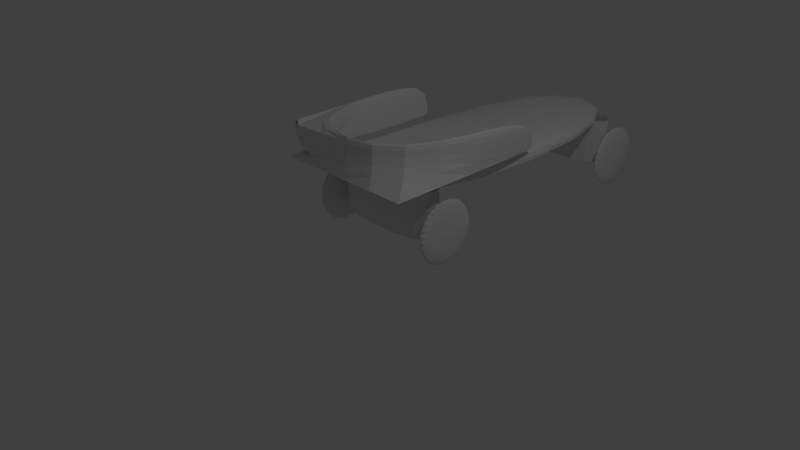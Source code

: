 # Source: testFlatcar.blend  (saved by Blender 2.69.0; exported with 4.5.12 LTS)
import bpy
from mathutils import Matrix  # noqa: F401  (used for matrix-valued properties, if any)

bpy.ops.wm.read_factory_settings(use_empty=True)
scene = bpy.context.scene
scene.name = 'Scene'

# ---- collections
col_collection_1 = bpy.data.collections.new('Collection 1'); scene.collection.children.link(col_collection_1)

# ---- materials (node trees are filled in below, after node groups)
mat_material = bpy.data.materials.new('Material')
mat_material.alpha_threshold = 0.0
mat_material.use_transparent_shadow = False
mat_material.roughness = 0.5
mat_material.line_color = (0.0, 0.0, 0.0, 1.0)

# ---- material node trees

# ---- world
world_world = bpy.data.worlds.new('World'); scene.world = world_world
world_world.color = (0.05088, 0.05088, 0.05088)
world_world.use_sun_shadow = False
world_world.sun_shadow_jitter_overblur = 0.0
world_world.cycles.sampling_method = 'MANUAL'
world_world.cycles.sample_map_resolution = 256

# ---- cameras
cam_camera = bpy.data.cameras.new('Camera')
cam_camera.clip_end = 100.0
cam_camera.lens = 35.0
cam_camera.sensor_width = 32.0
cam_camera.sensor_height = 18.0
cam_camera.ortho_scale = 7.314
cam_camera.dof.focus_distance = 0.0
cam_camera.dof.aperture_fstop = 128.0

# ---- lights
light_lamp = bpy.data.lights.new('Lamp', 'POINT')
light_lamp.transmission_factor = 0.0
light_lamp.cutoff_distance = 30.0
light_lamp.energy = 100.0
light_lamp.shadow_buffer_clip_start = 1.001
light_lamp.shadow_soft_size = 0.1
light_lamp.shadow_maximum_resolution = 0.006
light_lamp.use_absolute_resolution = True
light_lamp.cycles.use_multiple_importance_sampling = False

# ---- meshes
me_cube = bpy.data.meshes.new('Cube')
me_cube.from_pydata([(1.0, 4.052, -1.0), (1.0, -1.0, -1.0), (-1.0, -1.0, -1.0), (-1.0, 4.053, -1.0), (1.0, 4.053, 1.0), (1.0, -1.0, 1.0), (-1.0, -1.0, 1.0), (-1.0, 4.053, 1.0), (-1.0, 1.5, 6.0), (-1.0, 1.5, 0.9648), (1.0, 1.5, 6.0), (1.0, 1.5, 0.9648), (-1.0, -1.0, 6.0), (1.0, -1.0, 6.0), (0.8667, -0.4734, -0.6936), (0.8667, 0.1051, -0.6936), (-0.8678, 0.1051, -0.6936), (-0.8678, -0.4734, -0.6936), (0.8667, -0.4734, -7.131), (0.8667, 0.1051, -7.131), (-0.8678, 0.1051, -7.131), (-0.8678, -0.4734, -7.131), (-0.9967, 0.2813, -5.711), (1.004, 0.2813, -5.711), (-0.9967, 0.2726, -6.605), (1.004, 0.2726, -6.605), (-0.9967, 0.2468, -7.464), (1.004, 0.2468, -7.464), (-0.9967, 0.2048, -8.257), (1.004, 0.2048, -8.257), (-0.9967, 0.1484, -8.951), (1.004, 0.1484, -8.951), (-0.9967, 0.07969, -9.521), (1.004, 0.07969, -9.521), (-0.9967, 0.001273, -9.944), (1.004, 0.001273, -9.944), (-0.9967, -0.08382, -10.2), (1.004, -0.08382, -10.2), (-0.9967, -0.1723, -10.29), (1.004, -0.1723, -10.29), (-0.9967, -0.2608, -10.2), (1.004, -0.2608, -10.2), (-0.9967, -0.3459, -9.944), (1.004, -0.3459, -9.944), (-0.9967, -0.4243, -9.521), (1.004, -0.4243, -9.521), (-0.9967, -0.4931, -8.951), (1.004, -0.4931, -8.951), (-0.9967, -0.5495, -8.257), (1.004, -0.5495, -8.257), (-0.9967, -0.5914, -7.464), (1.004, -0.5914, -7.464), (-0.9967, -0.6172, -6.605), (1.004, -0.6172, -6.605), (-0.9967, -0.6259, -5.711), (1.004, -0.6259, -5.711), (-0.9967, -0.6172, -4.817), (1.004, -0.6172, -4.817), (-0.9967, -0.5914, -3.958), (1.004, -0.5914, -3.958), (-0.9967, -0.5495, -3.166), (1.004, -0.5495, -3.166), (-0.9967, -0.4931, -2.471), (1.004, -0.4931, -2.471), (-0.9967, -0.4243, -1.901), (1.004, -0.4243, -1.901), (-0.9967, -0.3459, -1.478), (1.004, -0.3459, -1.478), (-0.9967, -0.2608, -1.217), (1.004, -0.2608, -1.217), (-0.9967, -0.1723, -1.129), (1.004, -0.1723, -1.129), (-0.9967, -0.08382, -1.217), (1.004, -0.08382, -1.217), (-0.9967, 0.001274, -1.478), (1.004, 0.001274, -1.478), (-0.9967, 0.0797, -1.901), (1.004, 0.0797, -1.901), (-0.9967, 0.1484, -2.471), (1.004, 0.1484, -2.471), (-0.9967, 0.2048, -3.166), (1.004, 0.2048, -3.166), (-0.9967, 0.2468, -3.958), (1.004, 0.2468, -3.958), (-0.9967, 0.2726, -4.817), (1.004, 0.2726, -4.817), (-0.9967, 3.781, -5.711), (1.004, 3.781, -5.711), (-0.9967, 3.773, -6.605), (1.004, 3.773, -6.605), (-0.9967, 3.747, -7.464), (1.004, 3.747, -7.464), (-0.9967, 3.705, -8.257), (1.004, 3.705, -8.257), (-0.9967, 3.648, -8.951), (1.004, 3.648, -8.951), (-0.9967, 3.58, -9.521), (1.004, 3.58, -9.521), (-0.9967, 3.501, -9.944), (1.004, 3.501, -9.944), (-0.9967, 3.416, -10.2), (1.004, 3.416, -10.2), (-0.9967, 3.328, -10.29), (1.004, 3.328, -10.29), (-0.9967, 3.239, -10.2), (1.004, 3.239, -10.2), (-0.9967, 3.154, -9.944), (1.004, 3.154, -9.944), (-0.9967, 3.076, -9.521), (1.004, 3.076, -9.521), (-0.9967, 3.007, -8.951), (1.004, 3.007, -8.951), (-0.9967, 2.951, -8.257), (1.004, 2.951, -8.257), (-0.9967, 2.909, -7.464), (1.004, 2.909, -7.464), (-0.9967, 2.883, -6.605), (1.004, 2.883, -6.605), (-0.9967, 2.874, -5.711), (1.004, 2.874, -5.711), (-0.9967, 2.883, -4.817), (1.004, 2.883, -4.817), (-0.9967, 2.909, -3.958), (1.004, 2.909, -3.958), (-0.9967, 2.951, -3.166), (1.004, 2.951, -3.166), (-0.9967, 3.007, -2.471), (1.004, 3.007, -2.471), (-0.9967, 3.076, -1.901), (1.004, 3.076, -1.901), (-0.9967, 3.154, -1.478), (1.004, 3.154, -1.478), (-0.9967, 3.239, -1.217), (1.004, 3.239, -1.217), (-0.9967, 3.328, -1.129), (1.004, 3.328, -1.129), (-0.9967, 3.416, -1.217), (1.004, 3.416, -1.217), (-0.9967, 3.501, -1.478), (1.004, 3.501, -1.478), (-0.9967, 3.58, -1.901), (1.004, 3.58, -1.901), (-0.9967, 3.648, -2.471), (1.004, 3.648, -2.471), (-0.9967, 3.705, -3.166), (1.004, 3.705, -3.166), (-0.9967, 3.747, -3.958), (1.004, 3.747, -3.958), (-0.9967, 3.773, -4.817), (1.004, 3.773, -4.817), (0.8667, 3.058, -0.6936), (0.8667, 3.623, -0.6936), (-0.8678, 3.623, -0.6936), (-0.8678, 3.058, -0.6936), (0.8667, 3.058, -7.028), (0.8667, 3.623, -7.028), (-0.8678, 3.623, -7.028), (-0.8678, 3.058, -7.028), (0.8537, 0.2813, -5.711), (0.8537, 0.2726, -6.605), (0.8537, 0.2468, -7.464), (0.8537, 0.2048, -8.257), (0.8537, 0.1484, -8.951), (0.8537, 0.0797, -9.521), (0.8537, 0.001273, -9.944), (0.8537, -0.08382, -10.2), (0.8537, -0.1723, -10.29), (0.8537, -0.2608, -10.2), (0.8537, -0.3459, -9.944), (0.8537, -0.4243, -9.521), (0.8537, -0.4931, -8.951), (0.8537, -0.5495, -8.257), (0.8537, -0.5914, -7.464), (0.8537, -0.6172, -6.605), (0.8537, -0.6259, -5.711), (0.8537, -0.6172, -4.817), (0.8537, -0.5914, -3.958), (0.8537, -0.5495, -3.166), (0.8537, -0.4931, -2.471), (0.8537, -0.4243, -1.901), (0.8537, -0.3459, -1.478), (0.8537, -0.2608, -1.217), (0.8537, -0.1723, -1.129), (0.8537, -0.08382, -1.217), (0.8537, 0.001274, -1.478), (0.8537, 0.0797, -1.901), (0.8537, 0.1484, -2.471), (0.8537, 0.2048, -3.166), (0.8537, 0.2468, -3.958), (0.8537, 0.2726, -4.817), (0.8537, 3.781, -5.711), (0.8537, 3.773, -6.605), (0.8537, 3.747, -7.464), (0.8537, 3.705, -8.257), (0.8537, 3.648, -8.951), (0.8537, 3.58, -9.521), (0.8537, 3.501, -9.944), (0.8537, 3.416, -10.2), (0.8537, 3.328, -10.29), (0.8537, 3.239, -10.2), (0.8537, 3.154, -9.944), (0.8537, 3.076, -9.521), (0.8537, 3.007, -8.951), (0.8537, 2.951, -8.257), (0.8537, 2.909, -7.464), (0.8537, 2.883, -6.605), (0.8537, 2.874, -5.711), (0.8537, 2.883, -4.817), (0.8537, 2.909, -3.958), (0.8537, 2.951, -3.166), (0.8537, 3.007, -2.471), (0.8537, 3.076, -1.901), (0.8537, 3.154, -1.478), (0.8537, 3.239, -1.217), (0.8537, 3.328, -1.129), (0.8537, 3.416, -1.217), (0.8537, 3.501, -1.478), (0.8537, 3.58, -1.901), (0.8537, 3.648, -2.471), (0.8537, 3.705, -3.166), (0.8537, 3.747, -3.958), (0.8537, 3.773, -4.817), (-0.8467, 0.2813, -5.711), (-0.8467, 0.2726, -6.605), (-0.8467, 0.2468, -7.464), (-0.8467, 0.2048, -8.257), (-0.8467, 0.1484, -8.951), (-0.8467, 0.0797, -9.521), (-0.8467, 0.001273, -9.944), (-0.8467, -0.08382, -10.2), (-0.8467, -0.1723, -10.29), (-0.8467, -0.2608, -10.2), (-0.8467, -0.3459, -9.944), (-0.8467, -0.4243, -9.521), (-0.8467, -0.4931, -8.951), (-0.8467, -0.5495, -8.257), (-0.8467, -0.5914, -7.464), (-0.8467, -0.6172, -6.605), (-0.8467, -0.6259, -5.711), (-0.8467, -0.6172, -4.817), (-0.8467, -0.5914, -3.958), (-0.8467, -0.5495, -3.166), (-0.8467, -0.4931, -2.471), (-0.8467, -0.4243, -1.901), (-0.8467, -0.3459, -1.478), (-0.8467, -0.2608, -1.217), (-0.8467, -0.1723, -1.129), (-0.8467, -0.08382, -1.217), (-0.8467, 0.001274, -1.478), (-0.8467, 0.0797, -1.901), (-0.8467, 0.1484, -2.471), (-0.8467, 0.2048, -3.166), (-0.8467, 0.2468, -3.958), (-0.8467, 0.2726, -4.817), (-0.8467, 3.781, -5.711), (-0.8467, 3.773, -6.605), (-0.8467, 3.747, -7.464), (-0.8467, 3.705, -8.257), (-0.8467, 3.648, -8.951), (-0.8467, 3.58, -9.521), (-0.8467, 3.501, -9.944), (-0.8467, 3.416, -10.2), (-0.8467, 3.328, -10.29), (-0.8467, 3.239, -10.2), (-0.8467, 3.154, -9.944), (-0.8467, 3.076, -9.521), (-0.8467, 3.007, -8.951), (-0.8467, 2.951, -8.257), (-0.8467, 2.909, -7.464), (-0.8467, 2.883, -6.605), (-0.8467, 2.874, -5.711), (-0.8467, 2.883, -4.817), (-0.8467, 2.909, -3.958), (-0.8467, 2.951, -3.166), (-0.8467, 3.007, -2.471), (-0.8467, 3.076, -1.901), (-0.8467, 3.154, -1.478), (-0.8467, 3.239, -1.217), (-0.8467, 3.328, -1.129), (-0.8467, 3.416, -1.217), (-0.8467, 3.501, -1.478), (-0.8467, 3.58, -1.901), (-0.8467, 3.648, -2.471), (-0.8467, 3.705, -3.166), (-0.8467, 3.747, -3.958), (-0.8467, 3.773, -4.817), (-1.0, 1.5, 6.0), (0.9, 1.5, 6.0), (-1.0, -0.9, 6.0), (0.9, -0.9, 6.0), (-0.9, 1.5, 6.0), (-0.9, -0.9, 6.0), (0.9, 1.5, 0.9099), (-1.0, -0.9, 0.9451), (0.9, -0.9, 0.9451), (-0.9, 1.5, 0.9099), (-0.9, -0.9, 0.9451)], [], [(4, 7, 6, 5), (0, 4, 5, 1), (1, 5, 6, 2), (2, 6, 7, 3), (4, 0, 3, 7), (6, 12, 8, 9), (13, 5, 11, 10), (6, 5, 13, 12), (14, 17, 21, 18), (15, 14, 18, 19), (16, 15, 19, 20), (17, 16, 20, 21), (89, 91, 93, 95, 97, 99, 101, 103, 105, 107, 109, 111, 113, 115, 117, 119, 121, 123, 125, 127, 129, 131, 133, 135, 137, 139, 141, 143, 145, 147, 149, 87), (22, 84, 82, 80, 78, 76, 74, 72, 70, 68, 66, 64, 62, 60, 58, 56, 54, 52, 50, 48, 46, 44, 42, 40, 38, 36, 34, 32, 30, 28, 26, 24), (86, 148, 146, 144, 142, 140, 138, 136, 134, 132, 130, 128, 126, 124, 122, 120, 118, 116, 114, 112, 110, 108, 106, 104, 102, 100, 98, 96, 94, 92, 90, 88), (25, 27, 29, 31, 33, 35, 37, 39, 41, 43, 45, 47, 49, 51, 53, 55, 57, 59, 61, 63, 65, 67, 69, 71, 73, 75, 77, 79, 81, 83, 85, 23), (150, 153, 157, 154), (151, 150, 154, 155), (152, 151, 155, 156), (153, 152, 156, 157), (191, 190, 221, 220, 219, 218, 217, 216, 215, 214, 213, 212, 211, 210, 209, 208, 207, 206, 205, 204, 203, 202, 201, 200, 199, 198, 197, 196, 195, 194, 193, 192), (159, 158, 189, 188, 187, 186, 185, 184, 183, 182, 181, 180, 179, 178, 177, 176, 175, 174, 173, 172, 171, 170, 169, 168, 167, 166, 165, 164, 163, 162, 161, 160), (143, 141, 217, 218), (29, 27, 160, 161), (39, 37, 165, 166), (99, 97, 195, 196), (121, 119, 206, 207), (25, 23, 158, 159), (49, 47, 170, 171), (87, 149, 221, 190), (59, 57, 175, 176), (89, 87, 190, 191), (129, 127, 210, 211), (69, 67, 180, 181), (79, 77, 185, 186), (111, 109, 201, 202), (137, 135, 214, 215), (119, 117, 205, 206), (35, 33, 163, 164), (101, 99, 196, 197), (45, 43, 168, 169), (145, 143, 218, 219), (55, 53, 173, 174), (91, 89, 191, 192), (65, 63, 178, 179), (123, 121, 207, 208), (75, 73, 183, 184), (113, 111, 202, 203), (85, 83, 188, 189), (131, 129, 211, 212), (31, 29, 161, 162), (103, 101, 197, 198), (41, 39, 166, 167), (139, 137, 215, 216), (51, 49, 171, 172), (93, 91, 192, 193), (61, 59, 176, 177), (71, 69, 181, 182), (147, 145, 219, 220), (81, 79, 186, 187), (115, 113, 203, 204), (125, 123, 208, 209), (105, 103, 198, 199), (27, 25, 159, 160), (37, 35, 164, 165), (133, 131, 212, 213), (47, 45, 169, 170), (95, 93, 193, 194), (57, 55, 174, 175), (67, 65, 179, 180), (141, 139, 216, 217), (117, 115, 204, 205), (77, 75, 184, 185), (23, 85, 189, 158), (107, 105, 199, 200), (149, 147, 220, 221), (33, 31, 162, 163), (97, 95, 194, 195), (127, 125, 209, 210), (43, 41, 167, 168), (53, 51, 172, 173), (63, 61, 177, 178), (135, 133, 213, 214), (73, 71, 182, 183), (83, 81, 187, 188), (109, 107, 200, 201), (222, 223, 224, 225, 226, 227, 228, 229, 230, 231, 232, 233, 234, 235, 236, 237, 238, 239, 240, 241, 242, 243, 244, 245, 246, 247, 248, 249, 250, 251, 252, 253), (254, 255, 256, 257, 258, 259, 260, 261, 262, 263, 264, 265, 266, 267, 268, 269, 270, 271, 272, 273, 274, 275, 276, 277, 278, 279, 280, 281, 282, 283, 284, 285), (102, 104, 263, 262), (76, 78, 250, 249), (134, 136, 279, 278), (92, 94, 258, 257), (32, 34, 228, 227), (42, 44, 233, 232), (142, 144, 283, 282), (114, 116, 269, 268), (52, 54, 238, 237), (62, 64, 243, 242), (120, 122, 272, 271), (72, 74, 248, 247), (104, 106, 264, 263), (82, 84, 253, 252), (128, 130, 276, 275), (94, 96, 259, 258), (28, 30, 226, 225), (38, 40, 231, 230), (136, 138, 280, 279), (116, 118, 270, 269), (48, 50, 236, 235), (58, 60, 241, 240), (106, 108, 265, 264), (68, 70, 246, 245), (144, 146, 284, 283), (78, 80, 251, 250), (122, 124, 273, 272), (96, 98, 260, 259), (24, 26, 224, 223), (86, 88, 255, 254), (34, 36, 229, 228), (130, 132, 277, 276), (44, 46, 234, 233), (54, 56, 239, 238), (108, 110, 266, 265), (64, 66, 244, 243), (138, 140, 281, 280), (74, 76, 249, 248), (98, 100, 261, 260), (84, 22, 222, 253), (146, 148, 285, 284), (30, 32, 227, 226), (88, 90, 256, 255), (40, 42, 232, 231), (124, 126, 274, 273), (50, 52, 237, 236), (110, 112, 267, 266), (60, 62, 242, 241), (132, 134, 278, 277), (70, 72, 247, 246), (100, 102, 262, 261), (80, 82, 252, 251), (140, 142, 282, 281), (26, 28, 225, 224), (90, 92, 257, 256), (118, 120, 271, 270), (36, 38, 230, 229), (22, 24, 223, 222), (46, 48, 235, 234), (148, 86, 254, 285), (112, 114, 268, 267), (56, 58, 240, 239), (126, 128, 275, 274), (66, 68, 245, 244), (12, 13, 289, 288), (13, 10, 287, 289), (8, 12, 288, 286), (286, 288, 291, 290), (290, 291, 296, 295), (288, 289, 294, 293), (289, 287, 292, 294), (11, 292, 287, 10), (8, 286, 290, 295, 9)])
me_cube.materials.append(mat_material)
me_cube.use_remesh_preserve_volume = False
me_cube.use_remesh_preserve_attributes = False
me_cube.use_mirror_vertex_groups = False
me_cube.update()

# ---- objects
ob_cube = bpy.data.objects.new('Cube', me_cube)
ob_lamp = bpy.data.objects.new('Lamp', light_lamp)
ob_camera = bpy.data.objects.new('Camera', cam_camera)

# ---- transforms, parenting, visibility, modifiers, constraints
ob_cube.location = (0.0, 0.5172, 1.1)
ob_cube.scale = (1.0, 1.0, 0.1)
ob_cube.lock_rotations_4d = False
ob_cube.empty_display_type = 'ARROWS'
ob_cube.lineart.crease_threshold = 0.0
_m = ob_cube.modifiers.new('Subsurf', 'SUBSURF')
_m.uv_smooth = 'PRESERVE_CORNERS'
_m.quality = 2
_m.levels = 0
_m.show_only_control_edges = False
ob_lamp.location = (4.076, 1.005, 5.904)
ob_lamp.rotation_euler = (0.6503, 0.05522, 1.866)
ob_lamp.lock_rotations_4d = False
ob_lamp.empty_display_type = 'ARROWS'
ob_lamp.color = (0.0, 0.0, 0.0, 0.0)
ob_lamp.lineart.crease_threshold = 0.0
ob_camera.location = (7.481, -6.508, 5.344)
ob_camera.rotation_euler = (1.109, 0.01082, 0.8149)
ob_camera.lock_rotations_4d = False
ob_camera.empty_display_type = 'ARROWS'
ob_camera.color = (0.0, 0.0, 0.0, 0.0)
ob_camera.display_type = 'WIRE'
ob_camera.lineart.crease_threshold = 0.0

# ---- collection membership
col_collection_1.objects.link(ob_cube)
col_collection_1.objects.link(ob_lamp)
col_collection_1.objects.link(ob_camera)

# ---- scene / render settings (as saved in the file)
scene.camera = ob_camera
scene.frame_start = 1; scene.frame_end = 250; scene.frame_set(1)
scene.render.engine = 'BLENDER_EEVEE_NEXT'
scene.render.image_settings.compression = 90
scene.render.resolution_percentage = 50
scene.render.dither_intensity = 0.0
scene.cycles.use_denoising = False
scene.cycles.samples = 10
scene.cycles.sampling_pattern = 'TABULATED_SOBOL'
scene.cycles.light_sampling_threshold = 0.0
scene.cycles.use_adaptive_sampling = False
scene.cycles.use_light_tree = False
scene.cycles.blur_glossy = 0.0
scene.cycles.volume_bounces = 1
scene.cycles.pixel_filter_type = 'GAUSSIAN'
scene.cycles.sample_clamp_indirect = 0.0
scene.view_settings.view_transform = 'Standard'
bpy.context.view_layer.update()
